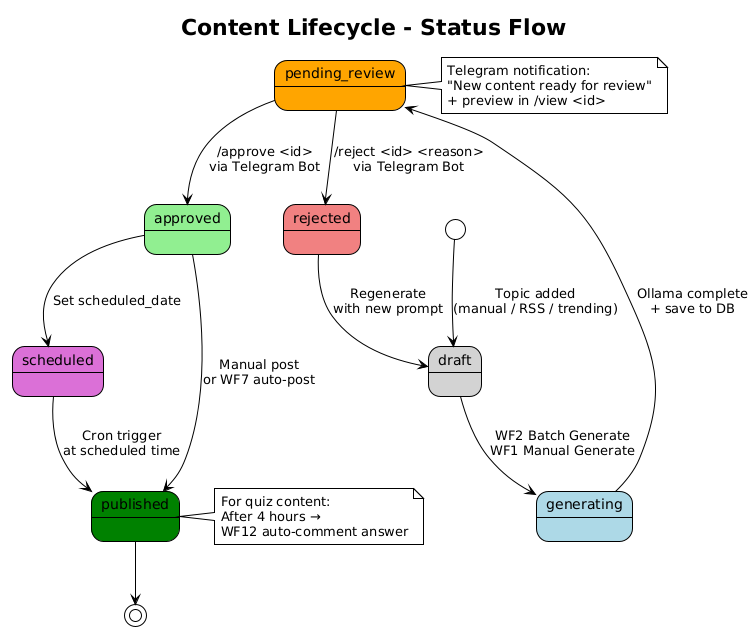

The diagram above was rendered by PlantUML. Its source (embedded in the PNG):
@startuml 03-content-lifecycle
!theme plain
title Content Lifecycle - Status Flow

skinparam backgroundColor white

state "draft" as draft #LightGray
state "generating" as gen #LightBlue
state "pending_review" as review #Orange
state "approved" as approved #LightGreen
state "rejected" as rejected #LightCoral
state "scheduled" as scheduled #Orchid
state "published" as published #Green

[*] --> draft : Topic added\n(manual / RSS / trending)

draft --> gen : WF2 Batch Generate\nWF1 Manual Generate
gen --> review : Ollama complete\n+ save to DB
review --> approved : /approve <id>\nvia Telegram Bot
review --> rejected : /reject <id> <reason>\nvia Telegram Bot
approved --> scheduled : Set scheduled_date
approved --> published : Manual post\nor WF7 auto-post
scheduled --> published : Cron trigger\nat scheduled time
rejected --> draft : Regenerate\nwith new prompt

published --> [*]

note right of review
  Telegram notification:
  "New content ready for review"
  + preview in /view <id>
end note

note right of published
  For quiz content:
  After 4 hours →
  WF12 auto-comment answer
end note
@enduml